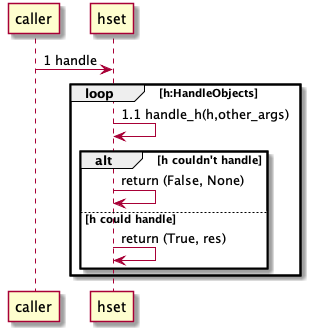

The diagram above was rendered by PlantUML. Its source (embedded in the PNG):
@startuml
participant caller
participant hset
caller -> "handler_set:DerivedFromPriorityHandleSet" as hset: 1 handle
loop h:HandleObjects
    hset -> hset : 1.1 handle_h(h,other_args)
    alt h couldn't handle
       hset -> hset: return (False, None)
    else h could handle
       hset -> hset: return (True, res)
    end
end

@enduml